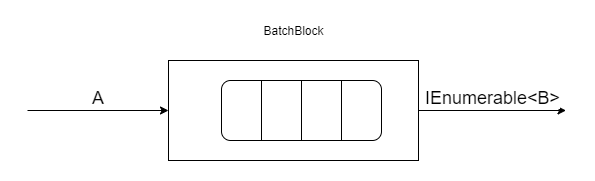

The diagram above was exported from draw.io. Its source (the exported page's mxGraphModel, read from the mxfile embedded in the PNG):
<mxGraphModel dx="1422" dy="713" grid="1" gridSize="10" guides="1" tooltips="1" connect="1" arrows="1" fold="1" page="1" pageScale="1" pageWidth="827" pageHeight="1169" math="0" shadow="0">
  <root>
    <mxCell id="0" />
    <mxCell id="1" parent="0" />
    <mxCell id="2" value="" style="rounded=0;whiteSpace=wrap;html=1;" vertex="1" parent="1">
      <mxGeometry x="280" y="470" width="250" height="100" as="geometry" />
    </mxCell>
    <mxCell id="3" value="&lt;font style=&quot;font-size: 18px&quot;&gt;A&lt;/font&gt;" style="endArrow=classic;html=1;entryX=0;entryY=0.5;entryDx=0;entryDy=0;verticalAlign=bottom;" edge="1" target="2" parent="1">
      <mxGeometry width="50" height="50" relative="1" as="geometry">
        <mxPoint x="139" y="520" as="sourcePoint" />
        <mxPoint x="159" y="500" as="targetPoint" />
      </mxGeometry>
    </mxCell>
    <mxCell id="4" value="&lt;font style=&quot;font-size: 18px&quot;&gt;IEnumerable&amp;lt;B&amp;gt;&lt;/font&gt;" style="endArrow=classic;html=1;exitX=1;exitY=0.5;exitDx=0;exitDy=0;verticalAlign=bottom;" edge="1" source="2" parent="1">
      <mxGeometry width="50" height="50" relative="1" as="geometry">
        <mxPoint x="660" y="500" as="sourcePoint" />
        <mxPoint x="677.5" y="520" as="targetPoint" />
      </mxGeometry>
    </mxCell>
    <mxCell id="5" value="BatchBlock" style="text;html=1;strokeColor=none;fillColor=none;align=center;verticalAlign=middle;whiteSpace=wrap;rounded=0;" vertex="1" parent="1">
      <mxGeometry x="385" y="430" width="40" height="20" as="geometry" />
    </mxCell>
    <mxCell id="6" value="" style="group;verticalAlign=bottom;" vertex="1" connectable="0" parent="1">
      <mxGeometry x="333" y="490" width="160" height="60" as="geometry" />
    </mxCell>
    <mxCell id="7" value="" style="rounded=1;whiteSpace=wrap;html=1;" vertex="1" parent="6">
      <mxGeometry width="160" height="60" as="geometry" />
    </mxCell>
    <mxCell id="8" value="" style="endArrow=none;html=1;entryX=0.25;entryY=0;entryDx=0;entryDy=0;exitX=0.25;exitY=1;exitDx=0;exitDy=0;" edge="1" parent="6" source="7" target="7">
      <mxGeometry width="50" height="50" relative="1" as="geometry">
        <mxPoint y="130" as="sourcePoint" />
        <mxPoint x="50" y="80" as="targetPoint" />
      </mxGeometry>
    </mxCell>
    <mxCell id="9" value="" style="endArrow=none;html=1;entryX=0.25;entryY=0;entryDx=0;entryDy=0;exitX=0.25;exitY=1;exitDx=0;exitDy=0;" edge="1" parent="6">
      <mxGeometry width="50" height="50" relative="1" as="geometry">
        <mxPoint x="80" y="60" as="sourcePoint" />
        <mxPoint x="80" as="targetPoint" />
      </mxGeometry>
    </mxCell>
    <mxCell id="10" value="" style="endArrow=none;html=1;entryX=0.25;entryY=0;entryDx=0;entryDy=0;exitX=0.25;exitY=1;exitDx=0;exitDy=0;" edge="1" parent="6">
      <mxGeometry width="50" height="50" relative="1" as="geometry">
        <mxPoint x="120" y="60" as="sourcePoint" />
        <mxPoint x="120" as="targetPoint" />
      </mxGeometry>
    </mxCell>
  </root>
</mxGraphModel>